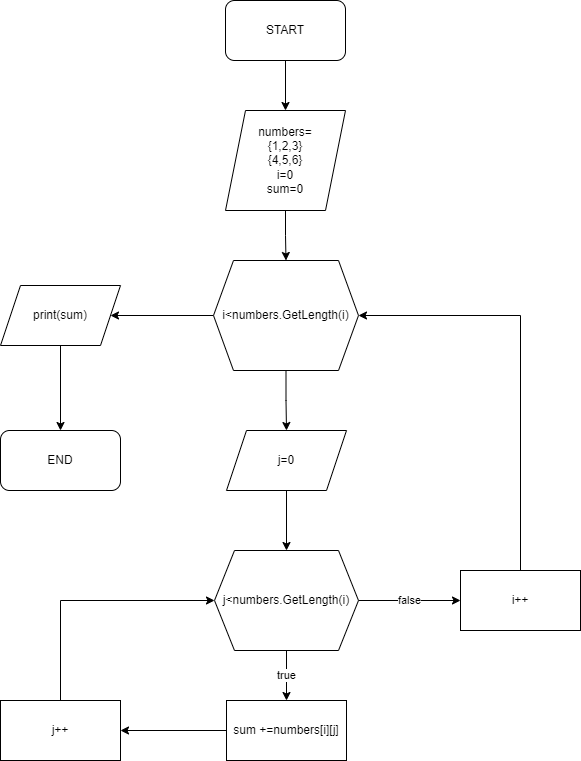

The diagram above was exported from draw.io. Its source (the exported page's mxGraphModel, read from the mxfile embedded in the PNG):
<mxGraphModel dx="1422" dy="794" grid="1" gridSize="10" guides="1" tooltips="1" connect="1" arrows="1" fold="1" page="1" pageScale="1" pageWidth="850" pageHeight="1100" math="0" shadow="0">
  <root>
    <mxCell id="0" />
    <mxCell id="1" parent="0" />
    <mxCell id="1MWB4ME5LO1i7e9EKO_9-3" value="" style="edgeStyle=orthogonalEdgeStyle;rounded=0;orthogonalLoop=1;jettySize=auto;html=1;" edge="1" parent="1" source="1MWB4ME5LO1i7e9EKO_9-1" target="1MWB4ME5LO1i7e9EKO_9-2">
      <mxGeometry relative="1" as="geometry" />
    </mxCell>
    <mxCell id="1MWB4ME5LO1i7e9EKO_9-1" value="START" style="rounded=1;whiteSpace=wrap;html=1;" vertex="1" parent="1">
      <mxGeometry x="365" y="10" width="120" height="60" as="geometry" />
    </mxCell>
    <mxCell id="1MWB4ME5LO1i7e9EKO_9-5" value="" style="edgeStyle=orthogonalEdgeStyle;rounded=0;orthogonalLoop=1;jettySize=auto;html=1;" edge="1" parent="1" source="1MWB4ME5LO1i7e9EKO_9-2" target="1MWB4ME5LO1i7e9EKO_9-4">
      <mxGeometry relative="1" as="geometry" />
    </mxCell>
    <mxCell id="1MWB4ME5LO1i7e9EKO_9-2" value="numbers=&lt;br&gt;{1,2,3}&lt;br&gt;{4,5,6}&lt;br&gt;i=0&lt;br&gt;sum=0" style="shape=parallelogram;perimeter=parallelogramPerimeter;whiteSpace=wrap;html=1;fixedSize=1;" vertex="1" parent="1">
      <mxGeometry x="365" y="120" width="120" height="100" as="geometry" />
    </mxCell>
    <mxCell id="1MWB4ME5LO1i7e9EKO_9-7" value="" style="edgeStyle=orthogonalEdgeStyle;rounded=0;orthogonalLoop=1;jettySize=auto;html=1;" edge="1" parent="1" source="1MWB4ME5LO1i7e9EKO_9-4" target="1MWB4ME5LO1i7e9EKO_9-6">
      <mxGeometry relative="1" as="geometry" />
    </mxCell>
    <mxCell id="1MWB4ME5LO1i7e9EKO_9-15" value="" style="edgeStyle=orthogonalEdgeStyle;rounded=0;orthogonalLoop=1;jettySize=auto;html=1;" edge="1" parent="1" source="1MWB4ME5LO1i7e9EKO_9-4" target="1MWB4ME5LO1i7e9EKO_9-13">
      <mxGeometry relative="1" as="geometry" />
    </mxCell>
    <mxCell id="1MWB4ME5LO1i7e9EKO_9-4" value="i&amp;lt;numbers.GetLength(i)" style="shape=hexagon;perimeter=hexagonPerimeter2;whiteSpace=wrap;html=1;fixedSize=1;" vertex="1" parent="1">
      <mxGeometry x="353" y="270" width="145" height="110" as="geometry" />
    </mxCell>
    <mxCell id="1MWB4ME5LO1i7e9EKO_9-9" value="" style="edgeStyle=orthogonalEdgeStyle;rounded=0;orthogonalLoop=1;jettySize=auto;html=1;" edge="1" parent="1" source="1MWB4ME5LO1i7e9EKO_9-6" target="1MWB4ME5LO1i7e9EKO_9-8">
      <mxGeometry relative="1" as="geometry" />
    </mxCell>
    <mxCell id="1MWB4ME5LO1i7e9EKO_9-6" value="j=0" style="shape=parallelogram;perimeter=parallelogramPerimeter;whiteSpace=wrap;html=1;fixedSize=1;" vertex="1" parent="1">
      <mxGeometry x="366" y="440" width="120" height="60" as="geometry" />
    </mxCell>
    <mxCell id="1MWB4ME5LO1i7e9EKO_9-11" value="true" style="edgeStyle=orthogonalEdgeStyle;rounded=0;orthogonalLoop=1;jettySize=auto;html=1;" edge="1" parent="1" source="1MWB4ME5LO1i7e9EKO_9-8" target="1MWB4ME5LO1i7e9EKO_9-10">
      <mxGeometry relative="1" as="geometry" />
    </mxCell>
    <mxCell id="1MWB4ME5LO1i7e9EKO_9-17" value="false" style="edgeStyle=orthogonalEdgeStyle;rounded=0;orthogonalLoop=1;jettySize=auto;html=1;" edge="1" parent="1" source="1MWB4ME5LO1i7e9EKO_9-8" target="1MWB4ME5LO1i7e9EKO_9-12">
      <mxGeometry relative="1" as="geometry" />
    </mxCell>
    <mxCell id="1MWB4ME5LO1i7e9EKO_9-8" value="j&amp;lt;numbers.GetLength(i)" style="shape=hexagon;perimeter=hexagonPerimeter2;whiteSpace=wrap;html=1;fixedSize=1;" vertex="1" parent="1">
      <mxGeometry x="354" y="560" width="144" height="100" as="geometry" />
    </mxCell>
    <mxCell id="1MWB4ME5LO1i7e9EKO_9-20" value="" style="edgeStyle=orthogonalEdgeStyle;rounded=0;orthogonalLoop=1;jettySize=auto;html=1;" edge="1" parent="1" source="1MWB4ME5LO1i7e9EKO_9-10" target="1MWB4ME5LO1i7e9EKO_9-19">
      <mxGeometry relative="1" as="geometry" />
    </mxCell>
    <mxCell id="1MWB4ME5LO1i7e9EKO_9-10" value="sum +=numbers[i][j]" style="rounded=0;whiteSpace=wrap;html=1;" vertex="1" parent="1">
      <mxGeometry x="366" y="710" width="120" height="60" as="geometry" />
    </mxCell>
    <mxCell id="1MWB4ME5LO1i7e9EKO_9-18" style="edgeStyle=orthogonalEdgeStyle;rounded=0;orthogonalLoop=1;jettySize=auto;html=1;entryX=1;entryY=0.5;entryDx=0;entryDy=0;" edge="1" parent="1" source="1MWB4ME5LO1i7e9EKO_9-12" target="1MWB4ME5LO1i7e9EKO_9-4">
      <mxGeometry relative="1" as="geometry">
        <Array as="points">
          <mxPoint x="660" y="325" />
        </Array>
      </mxGeometry>
    </mxCell>
    <mxCell id="1MWB4ME5LO1i7e9EKO_9-12" value="i++" style="rounded=0;whiteSpace=wrap;html=1;" vertex="1" parent="1">
      <mxGeometry x="600" y="580" width="120" height="60" as="geometry" />
    </mxCell>
    <mxCell id="1MWB4ME5LO1i7e9EKO_9-16" value="" style="edgeStyle=orthogonalEdgeStyle;rounded=0;orthogonalLoop=1;jettySize=auto;html=1;" edge="1" parent="1" source="1MWB4ME5LO1i7e9EKO_9-13" target="1MWB4ME5LO1i7e9EKO_9-14">
      <mxGeometry relative="1" as="geometry" />
    </mxCell>
    <mxCell id="1MWB4ME5LO1i7e9EKO_9-13" value="print(sum)" style="shape=parallelogram;perimeter=parallelogramPerimeter;whiteSpace=wrap;html=1;fixedSize=1;" vertex="1" parent="1">
      <mxGeometry x="140" y="295" width="120" height="60" as="geometry" />
    </mxCell>
    <mxCell id="1MWB4ME5LO1i7e9EKO_9-14" value="END" style="rounded=1;whiteSpace=wrap;html=1;" vertex="1" parent="1">
      <mxGeometry x="140" y="440" width="120" height="60" as="geometry" />
    </mxCell>
    <mxCell id="1MWB4ME5LO1i7e9EKO_9-21" style="edgeStyle=orthogonalEdgeStyle;rounded=0;orthogonalLoop=1;jettySize=auto;html=1;entryX=0;entryY=0.5;entryDx=0;entryDy=0;" edge="1" parent="1" source="1MWB4ME5LO1i7e9EKO_9-19" target="1MWB4ME5LO1i7e9EKO_9-8">
      <mxGeometry relative="1" as="geometry">
        <Array as="points">
          <mxPoint x="200" y="610" />
        </Array>
      </mxGeometry>
    </mxCell>
    <mxCell id="1MWB4ME5LO1i7e9EKO_9-19" value="j++" style="rounded=0;whiteSpace=wrap;html=1;" vertex="1" parent="1">
      <mxGeometry x="140" y="710" width="120" height="60" as="geometry" />
    </mxCell>
  </root>
</mxGraphModel>